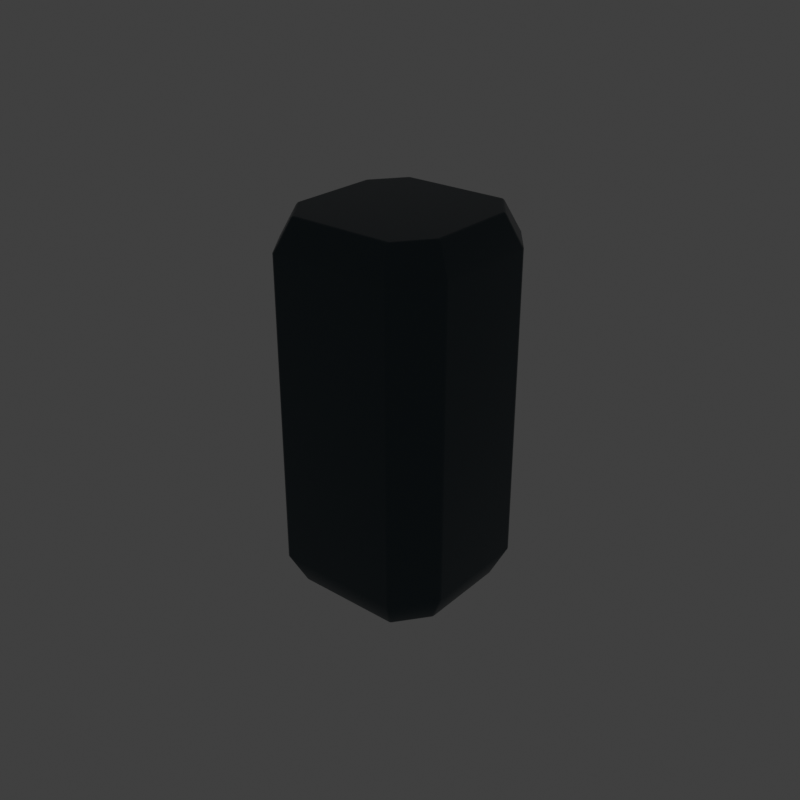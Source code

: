 # Source: Conduit.blend  (saved by Blender 5.3.31; exported with 4.5.12 LTS)
import bpy
from mathutils import Matrix  # noqa: F401  (used for matrix-valued properties, if any)

bpy.ops.wm.read_factory_settings(use_empty=True)
scene = bpy.context.scene
scene.name = 'Scene'

# ---- collections
col_collection = bpy.data.collections.new('Collection'); scene.collection.children.link(col_collection)
col_reticle = bpy.data.collections.new('Reticle'); scene.collection.children.link(col_reticle)
col_hitmarker = bpy.data.collections.new('HitMarker'); scene.collection.children.link(col_hitmarker)
col_hitmarker.hide_render = True
col_hitmarker.hide_viewport = True
col_plate = bpy.data.collections.new('Plate'); scene.collection.children.link(col_plate)
col_plate.hide_render = True
col_plate.hide_viewport = True
col_phasepip = bpy.data.collections.new('PhasePip'); scene.collection.children.link(col_phasepip)
col_phasepip.hide_render = True
col_phasepip.hide_viewport = True
col_reticle_001 = bpy.data.collections.new('Reticle.001'); scene.collection.children.link(col_reticle_001)
col_reticlebarhorizontal = bpy.data.collections.new('ReticleBarHorizontal'); scene.collection.children.link(col_reticlebarhorizontal)
col_reticlebarhorizontal.hide_render = True
col_reticlebarhorizontal.hide_viewport = True
col_reticlebarvertical = bpy.data.collections.new('ReticleBarVertical'); scene.collection.children.link(col_reticlebarvertical)
col_reticlebarvertical.hide_render = True
col_reticlebarvertical.hide_viewport = True
col_hitmarker_001 = bpy.data.collections.new('HitMarker.001'); scene.collection.children.link(col_hitmarker_001)
col_hitmarker_001.hide_render = True
col_hitmarker_001.hide_viewport = True
col_plate_001 = bpy.data.collections.new('Plate.001'); scene.collection.children.link(col_plate_001)
col_plate_001.hide_render = True
col_plate_001.hide_viewport = True
col_phasepip_001 = bpy.data.collections.new('PhasePip.001'); scene.collection.children.link(col_phasepip_001)
col_phasepip_001.hide_render = True
col_phasepip_001.hide_viewport = True

# ---- materials (node trees are filled in below, after node groups)
mat_foundryframe = bpy.data.materials.new('FoundryFrame')
mat_foundryframe.diffuse_color = (0.038, 0.057, 0.067, 1.0)
mat_tintable_white = bpy.data.materials.new('Tintable white')
mat_tintable_white_001 = bpy.data.materials.new('Tintable white.001')

# ---- material node trees
mat_foundryframe.use_nodes = True; mat_foundryframe.node_tree.nodes.clear()
_N = mat_foundryframe.node_tree.nodes; _L = mat_foundryframe.node_tree.links
n0 = _N.new('ShaderNodeBsdfPrincipled'); n0.name = 'Principled BSDF'; n0.location = (-200, 100)
n0.inputs[0].default_value = (0.038, 0.057, 0.067, 1.0)
n0.inputs[1].default_value = 0.7
n0.inputs[2].default_value = 0.37
n0.inputs[10].default_value = 0.005
n0.inputs[27].default_value = (0.038, 0.057, 0.067, 1.0)
n1 = _N.new('ShaderNodeOutputMaterial'); n1.name = 'Material Output'; n1.location = (200, 100)
_L.new(n0.outputs[0], n1.inputs[0])
n1.is_active_output = True
mat_tintable_white.use_nodes = True; mat_tintable_white.node_tree.nodes.clear()
_N = mat_tintable_white.node_tree.nodes; _L = mat_tintable_white.node_tree.links
n0 = _N.new('ShaderNodeBsdfPrincipled'); n0.name = 'Principled BSDF'; n0.location = (-200, 100)
n0.inputs[10].default_value = 0.005
n1 = _N.new('ShaderNodeOutputMaterial'); n1.name = 'Material Output'; n1.location = (200, 100)
n2 = _N.new('ShaderNodeEmission'); n2.name = 'Emission'; n2.location = (0, 0)
_L.new(n2.outputs[0], n1.inputs[0])
n1.is_active_output = True
mat_tintable_white_001.use_nodes = True; mat_tintable_white_001.node_tree.nodes.clear()
_N = mat_tintable_white_001.node_tree.nodes; _L = mat_tintable_white_001.node_tree.links
n0 = _N.new('ShaderNodeBsdfPrincipled'); n0.name = 'Principled BSDF'; n0.location = (-200, 100)
n0.inputs[10].default_value = 0.005
n1 = _N.new('ShaderNodeOutputMaterial'); n1.name = 'Material Output'; n1.location = (200, 100)
n2 = _N.new('ShaderNodeEmission'); n2.name = 'Emission'; n2.location = (0, 0)
_L.new(n2.outputs[0], n1.inputs[0])
n1.is_active_output = True

# ---- world
world_world = bpy.data.worlds.new('World'); scene.world = world_world
world_world.use_nodes = True; world_world.node_tree.nodes.clear()
_N = world_world.node_tree.nodes; _L = world_world.node_tree.links
n0 = _N.new('ShaderNodeOutputWorld'); n0.name = 'World Output'; n0.location = (200, 100)
n1 = _N.new('ShaderNodeBackground'); n1.name = 'Background'; n1.location = (-200, 100)
n1.inputs[0].default_value = (0.05088, 0.05088, 0.05088, 1.0)
_L.new(n1.outputs[0], n0.inputs[0])
n0.is_active_output = True
world_world.color = (0.05088, 0.05088, 0.05088)
world_world.sun_shadow_jitter_overblur = 0.0

# ---- meshes
me_conduit = bpy.data.meshes.new('Conduit')
me_conduit.from_pydata([(-0.2856, -0.42, -1.0), (0.2856, -0.42, -1.0), (0.42, -0.2436, -1.0), (0.42, 0.2436, -1.0), (0.2856, 0.42, -1.0), (-0.2856, 0.42, -1.0), (-0.42, 0.2436, -1.0), (-0.42, -0.2436, -1.0), (-0.34, -0.5, -0.83), (0.34, -0.5, -0.83), (0.5, -0.29, -0.83), (0.5, 0.29, -0.83), (0.34, 0.5, -0.83), (-0.34, 0.5, -0.83), (-0.5, 0.29, -0.83), (-0.5, -0.29, -0.83), (-0.34, -0.5, 0.83), (0.34, -0.5, 0.83), (0.5, -0.29, 0.83), (0.5, 0.29, 0.83), (0.34, 0.5, 0.83), (-0.34, 0.5, 0.83), (-0.5, 0.29, 0.83), (-0.5, -0.29, 0.83), (-0.2856, -0.42, 1.0), (0.2856, -0.42, 1.0), (0.42, -0.2436, 1.0), (0.42, 0.2436, 1.0), (0.2856, 0.42, 1.0), (-0.2856, 0.42, 1.0), (-0.42, 0.2436, 1.0), (-0.42, -0.2436, 1.0)], [], [(7, 6, 5, 4, 3, 2, 1, 0), (0, 1, 9, 8), (1, 2, 10, 9), (2, 3, 11, 10), (3, 4, 12, 11), (4, 5, 13, 12), (5, 6, 14, 13), (6, 7, 15, 14), (7, 0, 8, 15), (8, 9, 17, 16), (9, 10, 18, 17), (10, 11, 19, 18), (11, 12, 20, 19), (12, 13, 21, 20), (13, 14, 22, 21), (14, 15, 23, 22), (15, 8, 16, 23), (16, 17, 25, 24), (17, 18, 26, 25), (18, 19, 27, 26), (19, 20, 28, 27), (20, 21, 29, 28), (21, 22, 30, 29), (22, 23, 31, 30), (23, 16, 24, 31), (24, 25, 26, 27, 28, 29, 30, 31)])
me_conduit.materials.append(mat_foundryframe)
me_conduit.update()
me_hitmarker_piece_1 = bpy.data.meshes.new('HitMarker piece 1')
me_hitmarker_piece_1.from_pydata([(0.23, 0.29, 0.0), (0.6, 0.78, 0.0), (0.78, 0.78, 0.0), (0.31, 0.23, 0.0)], [], [(0, 1, 2, 3)])
me_hitmarker_piece_1.materials.append(mat_tintable_white)
me_hitmarker_piece_1.update()
me_hitmarker_piece_2 = bpy.data.meshes.new('HitMarker piece 2')
me_hitmarker_piece_2.from_pydata([(-0.29, 0.23, 0.0), (-0.78, 0.6, 0.0), (-0.78, 0.78, 0.0), (-0.23, 0.31, 0.0)], [], [(0, 1, 2, 3)])
me_hitmarker_piece_2.materials.append(mat_tintable_white)
me_hitmarker_piece_2.update()
me_hitmarker_piece_3 = bpy.data.meshes.new('HitMarker piece 3')
me_hitmarker_piece_3.from_pydata([(-0.23, -0.29, 0.0), (-0.6, -0.78, 0.0), (-0.78, -0.78, 0.0), (-0.31, -0.23, 0.0)], [], [(0, 1, 2, 3)])
me_hitmarker_piece_3.materials.append(mat_tintable_white)
me_hitmarker_piece_3.update()
me_hitmarker_piece_4 = bpy.data.meshes.new('HitMarker piece 4')
me_hitmarker_piece_4.from_pydata([(0.29, -0.23, 0.0), (0.78, -0.6, 0.0), (0.78, -0.78, 0.0), (0.23, -0.31, 0.0)], [], [(0, 1, 2, 3)])
me_hitmarker_piece_4.materials.append(mat_tintable_white)
me_hitmarker_piece_4.update()
me_plate_piece_1 = bpy.data.meshes.new('Plate piece 1')
me_plate_piece_1.from_pydata([(-0.99, -0.63, 0.0), (-0.78, -0.96, 0.0), (0.8, -0.96, 0.0), (0.99, -0.62, 0.0), (0.99, 0.63, 0.0), (0.78, 0.96, 0.0), (-0.8, 0.96, 0.0), (-0.99, 0.62, 0.0)], [], [(0, 1, 2, 3, 4, 5, 6, 7)])
me_plate_piece_1.materials.append(mat_tintable_white)
me_plate_piece_1.update()
me_phasepip_piece_1 = bpy.data.meshes.new('PhasePip piece 1')
me_phasepip_piece_1.from_pydata([(0.0, -0.98, 0.0), (0.91, -0.4, 0.0), (0.91, 0.4, 0.0), (0.0, 0.98, 0.0), (-0.91, 0.4, 0.0), (-0.91, -0.4, 0.0)], [], [(0, 1, 2, 3, 4, 5)])
me_phasepip_piece_1.materials.append(mat_tintable_white)
me_phasepip_piece_1.update()
me_reticlebarhorizontal_piece_1 = bpy.data.meshes.new('ReticleBarHorizontal piece 1')
me_reticlebarhorizontal_piece_1.from_pydata([(-0.94, -0.58, 0.0), (0.26, -0.79, 0.0), (0.92, 0.0, 0.0), (0.26, 0.79, 0.0), (-0.94, 0.58, 0.0)], [], [(0, 1, 2, 3, 4)])
me_reticlebarhorizontal_piece_1.materials.append(mat_tintable_white_001)
me_reticlebarhorizontal_piece_1.update()
me_reticlebarvertical_piece_1 = bpy.data.meshes.new('ReticleBarVertical piece 1')
me_reticlebarvertical_piece_1.from_pydata([(0.58, -0.94, 0.0), (0.79, 0.26, 0.0), (0.0, 0.92, 0.0), (-0.79, 0.26, 0.0), (-0.58, -0.94, 0.0)], [], [(0, 1, 2, 3, 4)])
me_reticlebarvertical_piece_1.materials.append(mat_tintable_white_001)
me_reticlebarvertical_piece_1.update()
me_hitmarker_piece_1_001 = bpy.data.meshes.new('HitMarker piece 1.001')
me_hitmarker_piece_1_001.from_pydata([(0.23, 0.29, 0.0), (0.6, 0.78, 0.0), (0.78, 0.78, 0.0), (0.31, 0.23, 0.0)], [], [(0, 1, 2, 3)])
me_hitmarker_piece_1_001.materials.append(mat_tintable_white_001)
me_hitmarker_piece_1_001.update()
me_hitmarker_piece_2_001 = bpy.data.meshes.new('HitMarker piece 2.001')
me_hitmarker_piece_2_001.from_pydata([(-0.29, 0.23, 0.0), (-0.78, 0.6, 0.0), (-0.78, 0.78, 0.0), (-0.23, 0.31, 0.0)], [], [(0, 1, 2, 3)])
me_hitmarker_piece_2_001.materials.append(mat_tintable_white_001)
me_hitmarker_piece_2_001.update()
me_hitmarker_piece_3_001 = bpy.data.meshes.new('HitMarker piece 3.001')
me_hitmarker_piece_3_001.from_pydata([(-0.23, -0.29, 0.0), (-0.6, -0.78, 0.0), (-0.78, -0.78, 0.0), (-0.31, -0.23, 0.0)], [], [(0, 1, 2, 3)])
me_hitmarker_piece_3_001.materials.append(mat_tintable_white_001)
me_hitmarker_piece_3_001.update()
me_hitmarker_piece_4_001 = bpy.data.meshes.new('HitMarker piece 4.001')
me_hitmarker_piece_4_001.from_pydata([(0.29, -0.23, 0.0), (0.78, -0.6, 0.0), (0.78, -0.78, 0.0), (0.23, -0.31, 0.0)], [], [(0, 1, 2, 3)])
me_hitmarker_piece_4_001.materials.append(mat_tintable_white_001)
me_hitmarker_piece_4_001.update()
me_plate_piece_1_001 = bpy.data.meshes.new('Plate piece 1.001')
me_plate_piece_1_001.from_pydata([(-0.99, -0.63, 0.0), (-0.78, -0.96, 0.0), (0.8, -0.96, 0.0), (0.99, -0.62, 0.0), (0.99, 0.63, 0.0), (0.78, 0.96, 0.0), (-0.8, 0.96, 0.0), (-0.99, 0.62, 0.0)], [], [(0, 1, 2, 3, 4, 5, 6, 7)])
me_plate_piece_1_001.materials.append(mat_tintable_white_001)
me_plate_piece_1_001.update()
me_phasepip_piece_1_001 = bpy.data.meshes.new('PhasePip piece 1.001')
me_phasepip_piece_1_001.from_pydata([(0.0, -0.98, 0.0), (0.91, -0.4, 0.0), (0.91, 0.4, 0.0), (0.0, 0.98, 0.0), (-0.91, 0.4, 0.0), (-0.91, -0.4, 0.0)], [], [(0, 1, 2, 3, 4, 5)])
me_phasepip_piece_1_001.materials.append(mat_tintable_white_001)
me_phasepip_piece_1_001.update()

# ---- objects
ob_conduit = bpy.data.objects.new('Conduit', me_conduit)
ob_hitmarker_piece_1 = bpy.data.objects.new('HitMarker piece 1', me_hitmarker_piece_1)
ob_hitmarker_piece_2 = bpy.data.objects.new('HitMarker piece 2', me_hitmarker_piece_2)
ob_hitmarker_piece_3 = bpy.data.objects.new('HitMarker piece 3', me_hitmarker_piece_3)
ob_hitmarker_piece_4 = bpy.data.objects.new('HitMarker piece 4', me_hitmarker_piece_4)
ob_plate_piece_1 = bpy.data.objects.new('Plate piece 1', me_plate_piece_1)
ob_phasepip_piece_1 = bpy.data.objects.new('PhasePip piece 1', me_phasepip_piece_1)
ob_reticlebarhorizontal_piece_1 = bpy.data.objects.new('ReticleBarHorizontal piece 1', me_reticlebarhorizontal_piece_1)
ob_reticlebarvertical_piece_1 = bpy.data.objects.new('ReticleBarVertical piece 1', me_reticlebarvertical_piece_1)
ob_hitmarker_piece_1_001 = bpy.data.objects.new('HitMarker piece 1.001', me_hitmarker_piece_1_001)
ob_hitmarker_piece_2_001 = bpy.data.objects.new('HitMarker piece 2.001', me_hitmarker_piece_2_001)
ob_hitmarker_piece_3_001 = bpy.data.objects.new('HitMarker piece 3.001', me_hitmarker_piece_3_001)
ob_hitmarker_piece_4_001 = bpy.data.objects.new('HitMarker piece 4.001', me_hitmarker_piece_4_001)
ob_plate_piece_1_001 = bpy.data.objects.new('Plate piece 1.001', me_plate_piece_1_001)
ob_phasepip_piece_1_001 = bpy.data.objects.new('PhasePip piece 1.001', me_phasepip_piece_1_001)

# ---- transforms, parenting, visibility, modifiers, constraints
ob_conduit.location = (0.0, 0.0, 0.0)
_m = ob_conduit.modifiers.new('Machined edges', 'BEVEL')
_m.width = 0.012
_m.width_pct = 0.012
_m.segments = 2
_m.harden_normals = True
_m = ob_conduit.modifiers.new('Panel normals', 'WEIGHTED_NORMAL')
ob_hitmarker_piece_1.location = (0.0, 0.0, 0.0)
ob_hitmarker_piece_2.location = (0.0, 0.0, 0.0)
ob_hitmarker_piece_3.location = (0.0, 0.0, 0.0)
ob_hitmarker_piece_4.location = (0.0, 0.0, 0.0)
ob_plate_piece_1.location = (0.0, 0.0, 0.0)
ob_phasepip_piece_1.location = (0.0, 0.0, 0.0)
ob_reticlebarhorizontal_piece_1.location = (0.0, 0.0, 0.0)
ob_reticlebarvertical_piece_1.location = (0.0, 0.0, 0.0)
ob_hitmarker_piece_1_001.location = (0.0, 0.0, 0.0)
ob_hitmarker_piece_2_001.location = (0.0, 0.0, 0.0)
ob_hitmarker_piece_3_001.location = (0.0, 0.0, 0.0)
ob_hitmarker_piece_4_001.location = (0.0, 0.0, 0.0)
ob_plate_piece_1_001.location = (0.0, 0.0, 0.0)
ob_phasepip_piece_1_001.location = (0.0, 0.0, 0.0)

# ---- collection membership
col_collection.objects.link(ob_conduit)
col_hitmarker.objects.link(ob_hitmarker_piece_1)
col_hitmarker.objects.link(ob_hitmarker_piece_2)
col_hitmarker.objects.link(ob_hitmarker_piece_3)
col_hitmarker.objects.link(ob_hitmarker_piece_4)
col_plate.objects.link(ob_plate_piece_1)
col_phasepip.objects.link(ob_phasepip_piece_1)
col_reticlebarhorizontal.objects.link(ob_reticlebarhorizontal_piece_1)
col_reticlebarvertical.objects.link(ob_reticlebarvertical_piece_1)
col_hitmarker_001.objects.link(ob_hitmarker_piece_1_001)
col_hitmarker_001.objects.link(ob_hitmarker_piece_2_001)
col_hitmarker_001.objects.link(ob_hitmarker_piece_3_001)
col_hitmarker_001.objects.link(ob_hitmarker_piece_4_001)
col_plate_001.objects.link(ob_plate_piece_1_001)
col_phasepip_001.objects.link(ob_phasepip_piece_1_001)

# ---- scene / render settings (as saved in the file)
scene.frame_start = 0; scene.frame_end = 341; scene.frame_set(0)
scene.render.engine = 'BLENDER_EEVEE_NEXT'
scene.render.resolution_x = 128
scene.render.resolution_y = 128
scene.render.fps = 30
scene.render.film_transparent = True
scene.render.bake_bias = 0.0
scene.render.bake_samples = 0
scene.render.compositor_device = 'GPU'
scene.eevee.use_volume_custom_range = False
scene.eevee.fast_gi_thickness_near = 0.1
scene.eevee.fast_gi_thickness_far = 0.0
scene.eevee.ray_tracing_options.screen_trace_thickness = 0.1
scene.view_settings.view_transform = 'Standard'
bpy.context.view_layer.update()

# ---- added for rendering (the .blend has no active camera): camera
cam_auto = bpy.data.cameras.new('AutoCamera')
cam_auto.lens = 50.0
cam_auto.sensor_width = 36.0
cam_auto.clip_end = 1000.0
ob_auto_camera = bpy.data.objects.new('AutoCamera', cam_auto)
scene.collection.objects.link(ob_auto_camera)
ob_auto_camera.location = (3.17313, -3.80776, 2.5385)
ob_auto_camera.rotation_euler = (1.09748, -7.21219e-08, 0.694738)
scene.camera = ob_auto_camera
bpy.context.view_layer.update()

